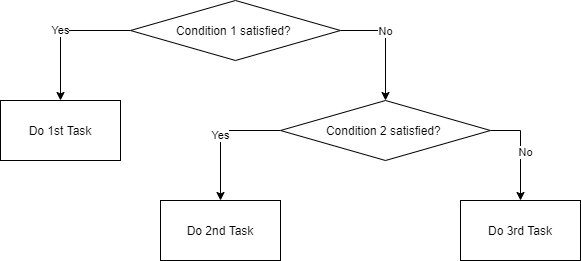

The diagram above was exported from draw.io. Its source (the exported page's mxGraphModel, read from the mxfile embedded in the PNG):
<mxGraphModel dx="1038" dy="608" grid="1" gridSize="10" guides="1" tooltips="1" connect="1" arrows="1" fold="1" page="1" pageScale="1" pageWidth="827" pageHeight="1169" math="0" shadow="0">
  <root>
    <mxCell id="0" />
    <mxCell id="1" parent="0" />
    <mxCell id="2" value="Yes" style="edgeStyle=orthogonalEdgeStyle;rounded=0;orthogonalLoop=1;jettySize=auto;html=1;exitX=0;exitY=0.5;exitDx=0;exitDy=0;entryX=0.5;entryY=0;entryDx=0;entryDy=0;" edge="1" source="5" target="6" parent="1">
      <mxGeometry relative="1" as="geometry" />
    </mxCell>
    <mxCell id="3" style="edgeStyle=orthogonalEdgeStyle;rounded=0;orthogonalLoop=1;jettySize=auto;html=1;exitX=1;exitY=0.5;exitDx=0;exitDy=0;entryX=0.5;entryY=0;entryDx=0;entryDy=0;" edge="1" source="5" target="10" parent="1">
      <mxGeometry relative="1" as="geometry">
        <mxPoint x="590" y="670" as="targetPoint" />
      </mxGeometry>
    </mxCell>
    <mxCell id="4" value="No" style="edgeLabel;html=1;align=center;verticalAlign=middle;resizable=0;points=[];" vertex="1" connectable="0" parent="3">
      <mxGeometry x="-0.2141" y="-1" relative="1" as="geometry">
        <mxPoint as="offset" />
      </mxGeometry>
    </mxCell>
    <mxCell id="5" value="Condition 1 satisfied?&amp;nbsp;" style="rhombus;whiteSpace=wrap;html=1;" vertex="1" parent="1">
      <mxGeometry x="290" y="470" width="210" height="60" as="geometry" />
    </mxCell>
    <mxCell id="6" value="Do 1st Task" style="rounded=0;whiteSpace=wrap;html=1;" vertex="1" parent="1">
      <mxGeometry x="160" y="570" width="120" height="60" as="geometry" />
    </mxCell>
    <mxCell id="7" value="Yes" style="edgeStyle=orthogonalEdgeStyle;rounded=0;orthogonalLoop=1;jettySize=auto;html=1;exitX=0;exitY=0.5;exitDx=0;exitDy=0;entryX=0.5;entryY=0;entryDx=0;entryDy=0;" edge="1" source="10" target="11" parent="1">
      <mxGeometry relative="1" as="geometry" />
    </mxCell>
    <mxCell id="8" style="edgeStyle=orthogonalEdgeStyle;rounded=0;orthogonalLoop=1;jettySize=auto;html=1;exitX=1;exitY=0.5;exitDx=0;exitDy=0;entryX=0.5;entryY=0;entryDx=0;entryDy=0;" edge="1" source="10" target="12" parent="1">
      <mxGeometry relative="1" as="geometry" />
    </mxCell>
    <mxCell id="9" value="No" style="edgeLabel;html=1;align=center;verticalAlign=middle;resizable=0;points=[];" vertex="1" connectable="0" parent="8">
      <mxGeometry x="0.028" y="4" relative="1" as="geometry">
        <mxPoint as="offset" />
      </mxGeometry>
    </mxCell>
    <mxCell id="10" value="Condition 2 satisfied?&amp;nbsp;" style="rhombus;whiteSpace=wrap;html=1;" vertex="1" parent="1">
      <mxGeometry x="440" y="570" width="210" height="60" as="geometry" />
    </mxCell>
    <mxCell id="11" value="Do 2nd Task" style="rounded=0;whiteSpace=wrap;html=1;" vertex="1" parent="1">
      <mxGeometry x="320" y="670" width="120" height="60" as="geometry" />
    </mxCell>
    <mxCell id="12" value="Do 3rd Task" style="rounded=0;whiteSpace=wrap;html=1;" vertex="1" parent="1">
      <mxGeometry x="620" y="670" width="120" height="60" as="geometry" />
    </mxCell>
  </root>
</mxGraphModel>